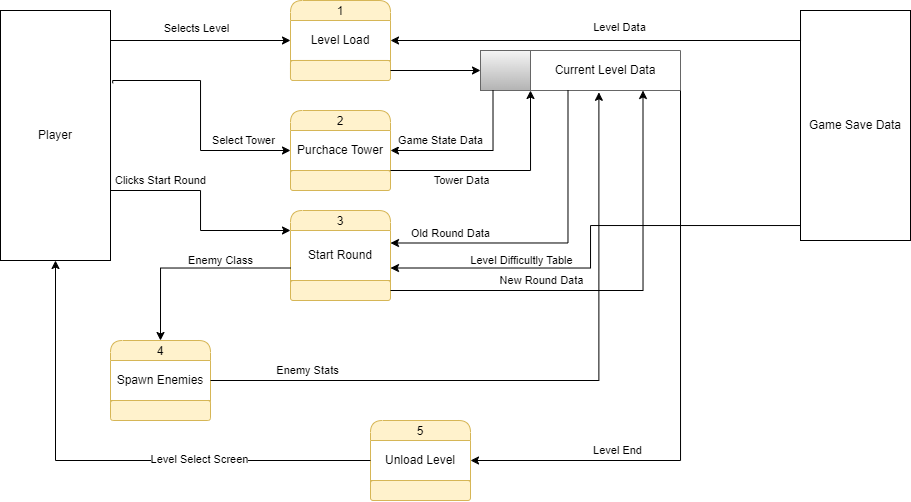

The diagram above was exported from draw.io. Its source (the exported page's mxGraphModel, read from the mxfile embedded in the PNG):
<mxGraphModel dx="983" dy="852" grid="1" gridSize="10" guides="1" tooltips="1" connect="1" arrows="1" fold="1" page="1" pageScale="1" pageWidth="850" pageHeight="1100" math="0" shadow="0">
  <root>
    <mxCell id="0" />
    <mxCell id="1" parent="0" />
    <mxCell id="MaOenqcY2Du_6bEz6hwa-1" value="1" style="swimlane;fontStyle=0;childLayout=stackLayout;horizontal=1;startSize=20;fillColor=#fff2cc;horizontalStack=0;resizeParent=1;resizeParentMax=0;resizeLast=0;collapsible=0;marginBottom=0;swimlaneFillColor=#ffffff;rounded=1;strokeColor=#d6b656;arcSize=20;" vertex="1" parent="1">
      <mxGeometry x="310" y="90" width="100" height="80" as="geometry" />
    </mxCell>
    <mxCell id="MaOenqcY2Du_6bEz6hwa-2" value="Level Load" style="text;html=1;align=center;verticalAlign=middle;whiteSpace=wrap;rounded=0;" vertex="1" parent="MaOenqcY2Du_6bEz6hwa-1">
      <mxGeometry y="20" width="100" height="40" as="geometry" />
    </mxCell>
    <mxCell id="MaOenqcY2Du_6bEz6hwa-3" value="&amp;nbsp;" style="text;html=1;align=center;verticalAlign=middle;whiteSpace=wrap;rounded=1;fillColor=#fff2cc;strokeColor=#d6b656;arcSize=13;" vertex="1" parent="MaOenqcY2Du_6bEz6hwa-1">
      <mxGeometry y="60" width="100" height="20" as="geometry" />
    </mxCell>
    <mxCell id="MaOenqcY2Du_6bEz6hwa-4" value="" style="endArrow=none;html=1;rounded=0;exitX=0;exitY=0;exitDx=0;exitDy=0;entryX=1;entryY=0;entryDx=0;entryDy=0;fillColor=#fff2cc;strokeColor=#d6b656;" edge="1" parent="MaOenqcY2Du_6bEz6hwa-1" source="MaOenqcY2Du_6bEz6hwa-3" target="MaOenqcY2Du_6bEz6hwa-3">
      <mxGeometry width="50" height="50" relative="1" as="geometry">
        <mxPoint x="40" y="155" as="sourcePoint" />
        <mxPoint x="90" y="105" as="targetPoint" />
      </mxGeometry>
    </mxCell>
    <mxCell id="MaOenqcY2Du_6bEz6hwa-6" style="edgeStyle=orthogonalEdgeStyle;rounded=0;orthogonalLoop=1;jettySize=auto;html=1;exitX=0.988;exitY=0.072;exitDx=0;exitDy=0;entryX=0;entryY=0.5;entryDx=0;entryDy=0;exitPerimeter=0;" edge="1" parent="1" source="MaOenqcY2Du_6bEz6hwa-5" target="MaOenqcY2Du_6bEz6hwa-2">
      <mxGeometry relative="1" as="geometry">
        <Array as="points">
          <mxPoint x="129" y="130" />
        </Array>
      </mxGeometry>
    </mxCell>
    <mxCell id="MaOenqcY2Du_6bEz6hwa-7" value="Selects Level" style="edgeLabel;html=1;align=center;verticalAlign=middle;resizable=0;points=[];" vertex="1" connectable="0" parent="MaOenqcY2Du_6bEz6hwa-6">
      <mxGeometry x="0.0178" y="1" relative="1" as="geometry">
        <mxPoint y="-11" as="offset" />
      </mxGeometry>
    </mxCell>
    <mxCell id="MaOenqcY2Du_6bEz6hwa-42" style="edgeStyle=orthogonalEdgeStyle;rounded=0;orthogonalLoop=1;jettySize=auto;html=1;exitX=1.02;exitY=0.291;exitDx=0;exitDy=0;entryX=0;entryY=0.5;entryDx=0;entryDy=0;exitPerimeter=0;" edge="1" parent="1" source="MaOenqcY2Du_6bEz6hwa-5" target="MaOenqcY2Du_6bEz6hwa-39">
      <mxGeometry relative="1" as="geometry">
        <Array as="points">
          <mxPoint x="132" y="170" />
          <mxPoint x="220" y="170" />
          <mxPoint x="220" y="240" />
        </Array>
      </mxGeometry>
    </mxCell>
    <mxCell id="MaOenqcY2Du_6bEz6hwa-46" value="Select Tower" style="edgeLabel;html=1;align=center;verticalAlign=middle;resizable=0;points=[];" vertex="1" connectable="0" parent="MaOenqcY2Du_6bEz6hwa-42">
      <mxGeometry x="0.3557" relative="1" as="geometry">
        <mxPoint x="34" y="-10" as="offset" />
      </mxGeometry>
    </mxCell>
    <mxCell id="MaOenqcY2Du_6bEz6hwa-55" style="edgeStyle=orthogonalEdgeStyle;rounded=0;orthogonalLoop=1;jettySize=auto;html=1;exitX=1;exitY=0.5;exitDx=0;exitDy=0;entryX=0;entryY=0;entryDx=0;entryDy=0;" edge="1" parent="1" source="MaOenqcY2Du_6bEz6hwa-5" target="MaOenqcY2Du_6bEz6hwa-48">
      <mxGeometry relative="1" as="geometry">
        <Array as="points">
          <mxPoint x="130" y="280" />
          <mxPoint x="220" y="280" />
          <mxPoint x="220" y="320" />
        </Array>
      </mxGeometry>
    </mxCell>
    <mxCell id="MaOenqcY2Du_6bEz6hwa-56" value="Clicks Start Round" style="edgeLabel;html=1;align=center;verticalAlign=middle;resizable=0;points=[];" vertex="1" connectable="0" parent="MaOenqcY2Du_6bEz6hwa-55">
      <mxGeometry x="0.2851" y="-1" relative="1" as="geometry">
        <mxPoint x="-39" y="-42" as="offset" />
      </mxGeometry>
    </mxCell>
    <mxCell id="MaOenqcY2Du_6bEz6hwa-5" value="Player" style="html=1;dashed=0;whiteSpace=wrap;" vertex="1" parent="1">
      <mxGeometry x="20" y="100" width="110" height="250" as="geometry" />
    </mxCell>
    <mxCell id="MaOenqcY2Du_6bEz6hwa-59" style="edgeStyle=orthogonalEdgeStyle;rounded=0;orthogonalLoop=1;jettySize=auto;html=1;exitX=0;exitY=0.5;exitDx=0;exitDy=0;entryX=1;entryY=0.75;entryDx=0;entryDy=0;" edge="1" parent="1" source="MaOenqcY2Du_6bEz6hwa-24" target="MaOenqcY2Du_6bEz6hwa-48">
      <mxGeometry relative="1" as="geometry">
        <mxPoint x="460" y="410" as="targetPoint" />
        <Array as="points">
          <mxPoint x="610" y="315" />
          <mxPoint x="610" y="357" />
        </Array>
      </mxGeometry>
    </mxCell>
    <mxCell id="MaOenqcY2Du_6bEz6hwa-60" value="Level Difficultly Table" style="edgeLabel;html=1;align=center;verticalAlign=middle;resizable=0;points=[];" vertex="1" connectable="0" parent="MaOenqcY2Du_6bEz6hwa-59">
      <mxGeometry x="0.5956" y="1" relative="1" as="geometry">
        <mxPoint x="19" y="-9" as="offset" />
      </mxGeometry>
    </mxCell>
    <mxCell id="MaOenqcY2Du_6bEz6hwa-24" value="Game Save Data" style="html=1;dashed=0;whiteSpace=wrap;" vertex="1" parent="1">
      <mxGeometry x="820" y="100" width="110" height="230" as="geometry" />
    </mxCell>
    <mxCell id="MaOenqcY2Du_6bEz6hwa-29" style="edgeStyle=orthogonalEdgeStyle;rounded=0;orthogonalLoop=1;jettySize=auto;html=1;entryX=1;entryY=0.5;entryDx=0;entryDy=0;exitX=0;exitY=0;exitDx=0;exitDy=0;" edge="1" parent="1" source="MaOenqcY2Du_6bEz6hwa-24" target="MaOenqcY2Du_6bEz6hwa-2">
      <mxGeometry relative="1" as="geometry">
        <mxPoint x="720" y="130" as="sourcePoint" />
        <mxPoint x="460" y="345" as="targetPoint" />
        <Array as="points">
          <mxPoint x="820" y="130" />
        </Array>
      </mxGeometry>
    </mxCell>
    <mxCell id="MaOenqcY2Du_6bEz6hwa-30" value="Level Data" style="edgeLabel;html=1;align=center;verticalAlign=middle;resizable=0;points=[];" vertex="1" connectable="0" parent="MaOenqcY2Du_6bEz6hwa-29">
      <mxGeometry x="-0.0709" y="-2" relative="1" as="geometry">
        <mxPoint x="-7" y="-11" as="offset" />
      </mxGeometry>
    </mxCell>
    <mxCell id="MaOenqcY2Du_6bEz6hwa-35" value="" style="swimlane;startSize=0;fillColor=#f5f5f5;gradientColor=#b3b3b3;strokeColor=#666666;" vertex="1" parent="1">
      <mxGeometry x="500" y="140" width="200" height="40" as="geometry" />
    </mxCell>
    <mxCell id="MaOenqcY2Du_6bEz6hwa-36" value="" style="rounded=0;whiteSpace=wrap;html=1;fillColor=#f5f5f5;gradientColor=#b3b3b3;strokeColor=#666666;" vertex="1" parent="MaOenqcY2Du_6bEz6hwa-35">
      <mxGeometry width="50" height="40" as="geometry" />
    </mxCell>
    <mxCell id="MaOenqcY2Du_6bEz6hwa-37" value="Current Level Data" style="text;html=1;align=center;verticalAlign=middle;whiteSpace=wrap;rounded=0;" vertex="1" parent="MaOenqcY2Du_6bEz6hwa-35">
      <mxGeometry x="50" width="150" height="40" as="geometry" />
    </mxCell>
    <mxCell id="MaOenqcY2Du_6bEz6hwa-34" style="edgeStyle=orthogonalEdgeStyle;rounded=0;orthogonalLoop=1;jettySize=auto;html=1;entryX=0;entryY=0.5;entryDx=0;entryDy=0;" edge="1" parent="1" source="MaOenqcY2Du_6bEz6hwa-3" target="MaOenqcY2Du_6bEz6hwa-36">
      <mxGeometry relative="1" as="geometry">
        <mxPoint x="360" y="280" as="targetPoint" />
      </mxGeometry>
    </mxCell>
    <mxCell id="MaOenqcY2Du_6bEz6hwa-38" value="2" style="swimlane;fontStyle=0;childLayout=stackLayout;horizontal=1;startSize=20;fillColor=#fff2cc;horizontalStack=0;resizeParent=1;resizeParentMax=0;resizeLast=0;collapsible=0;marginBottom=0;swimlaneFillColor=#ffffff;rounded=1;strokeColor=#d6b656;arcSize=20;" vertex="1" parent="1">
      <mxGeometry x="310" y="200" width="100" height="80" as="geometry" />
    </mxCell>
    <mxCell id="MaOenqcY2Du_6bEz6hwa-39" value="Purchace Tower" style="text;html=1;align=center;verticalAlign=middle;whiteSpace=wrap;rounded=0;" vertex="1" parent="MaOenqcY2Du_6bEz6hwa-38">
      <mxGeometry y="20" width="100" height="40" as="geometry" />
    </mxCell>
    <mxCell id="MaOenqcY2Du_6bEz6hwa-40" value="&amp;nbsp;" style="text;html=1;align=center;verticalAlign=middle;whiteSpace=wrap;rounded=1;fillColor=#fff2cc;strokeColor=#d6b656;arcSize=13;" vertex="1" parent="MaOenqcY2Du_6bEz6hwa-38">
      <mxGeometry y="60" width="100" height="20" as="geometry" />
    </mxCell>
    <mxCell id="MaOenqcY2Du_6bEz6hwa-41" value="" style="endArrow=none;html=1;rounded=0;exitX=0;exitY=0;exitDx=0;exitDy=0;entryX=1;entryY=0;entryDx=0;entryDy=0;fillColor=#fff2cc;strokeColor=#d6b656;" edge="1" parent="MaOenqcY2Du_6bEz6hwa-38" source="MaOenqcY2Du_6bEz6hwa-40" target="MaOenqcY2Du_6bEz6hwa-40">
      <mxGeometry width="50" height="50" relative="1" as="geometry">
        <mxPoint x="40" y="155" as="sourcePoint" />
        <mxPoint x="90" y="105" as="targetPoint" />
      </mxGeometry>
    </mxCell>
    <mxCell id="MaOenqcY2Du_6bEz6hwa-44" style="edgeStyle=orthogonalEdgeStyle;rounded=0;orthogonalLoop=1;jettySize=auto;html=1;exitX=0.25;exitY=1;exitDx=0;exitDy=0;entryX=1;entryY=0.5;entryDx=0;entryDy=0;" edge="1" parent="1" source="MaOenqcY2Du_6bEz6hwa-36" target="MaOenqcY2Du_6bEz6hwa-39">
      <mxGeometry relative="1" as="geometry" />
    </mxCell>
    <mxCell id="MaOenqcY2Du_6bEz6hwa-45" value="Game State Data" style="edgeLabel;html=1;align=center;verticalAlign=middle;resizable=0;points=[];" vertex="1" connectable="0" parent="MaOenqcY2Du_6bEz6hwa-44">
      <mxGeometry x="0.2896" y="-3" relative="1" as="geometry">
        <mxPoint x="-8" y="-7" as="offset" />
      </mxGeometry>
    </mxCell>
    <mxCell id="MaOenqcY2Du_6bEz6hwa-47" value="3" style="swimlane;fontStyle=0;childLayout=stackLayout;horizontal=1;startSize=20;fillColor=#fff2cc;horizontalStack=0;resizeParent=1;resizeParentMax=0;resizeLast=0;collapsible=0;marginBottom=0;swimlaneFillColor=#ffffff;rounded=1;strokeColor=#d6b656;arcSize=20;" vertex="1" parent="1">
      <mxGeometry x="310" y="300" width="100" height="90" as="geometry" />
    </mxCell>
    <mxCell id="MaOenqcY2Du_6bEz6hwa-48" value="Start Round" style="text;html=1;align=center;verticalAlign=middle;whiteSpace=wrap;rounded=0;" vertex="1" parent="MaOenqcY2Du_6bEz6hwa-47">
      <mxGeometry y="20" width="100" height="50" as="geometry" />
    </mxCell>
    <mxCell id="MaOenqcY2Du_6bEz6hwa-49" value="&amp;nbsp;" style="text;html=1;align=center;verticalAlign=middle;whiteSpace=wrap;rounded=1;fillColor=#fff2cc;strokeColor=#d6b656;arcSize=13;" vertex="1" parent="MaOenqcY2Du_6bEz6hwa-47">
      <mxGeometry y="70" width="100" height="20" as="geometry" />
    </mxCell>
    <mxCell id="MaOenqcY2Du_6bEz6hwa-50" value="" style="endArrow=none;html=1;rounded=0;exitX=0;exitY=0;exitDx=0;exitDy=0;entryX=1;entryY=0;entryDx=0;entryDy=0;fillColor=#fff2cc;strokeColor=#d6b656;" edge="1" parent="MaOenqcY2Du_6bEz6hwa-47" source="MaOenqcY2Du_6bEz6hwa-49" target="MaOenqcY2Du_6bEz6hwa-49">
      <mxGeometry width="50" height="50" relative="1" as="geometry">
        <mxPoint x="40" y="155" as="sourcePoint" />
        <mxPoint x="90" y="105" as="targetPoint" />
      </mxGeometry>
    </mxCell>
    <mxCell id="MaOenqcY2Du_6bEz6hwa-51" style="edgeStyle=orthogonalEdgeStyle;rounded=0;orthogonalLoop=1;jettySize=auto;html=1;exitX=1;exitY=1;exitDx=0;exitDy=0;entryX=0;entryY=1;entryDx=0;entryDy=0;" edge="1" parent="1" source="MaOenqcY2Du_6bEz6hwa-39" target="MaOenqcY2Du_6bEz6hwa-37">
      <mxGeometry relative="1" as="geometry">
        <Array as="points">
          <mxPoint x="550" y="260" />
        </Array>
      </mxGeometry>
    </mxCell>
    <mxCell id="MaOenqcY2Du_6bEz6hwa-52" value="Tower Data" style="edgeLabel;html=1;align=center;verticalAlign=middle;resizable=0;points=[];" vertex="1" connectable="0" parent="MaOenqcY2Du_6bEz6hwa-51">
      <mxGeometry x="-0.297" y="2" relative="1" as="geometry">
        <mxPoint x="-7" y="12" as="offset" />
      </mxGeometry>
    </mxCell>
    <mxCell id="MaOenqcY2Du_6bEz6hwa-57" style="edgeStyle=orthogonalEdgeStyle;rounded=0;orthogonalLoop=1;jettySize=auto;html=1;exitX=0.25;exitY=1;exitDx=0;exitDy=0;entryX=1;entryY=0.25;entryDx=0;entryDy=0;" edge="1" parent="1" source="MaOenqcY2Du_6bEz6hwa-37" target="MaOenqcY2Du_6bEz6hwa-48">
      <mxGeometry relative="1" as="geometry" />
    </mxCell>
    <mxCell id="MaOenqcY2Du_6bEz6hwa-58" value="Old Round Data" style="edgeLabel;html=1;align=center;verticalAlign=middle;resizable=0;points=[];" vertex="1" connectable="0" parent="MaOenqcY2Du_6bEz6hwa-57">
      <mxGeometry x="0.6414" y="-2" relative="1" as="geometry">
        <mxPoint x="1" y="-8" as="offset" />
      </mxGeometry>
    </mxCell>
    <mxCell id="MaOenqcY2Du_6bEz6hwa-61" value="5" style="swimlane;fontStyle=0;childLayout=stackLayout;horizontal=1;startSize=20;fillColor=#fff2cc;horizontalStack=0;resizeParent=1;resizeParentMax=0;resizeLast=0;collapsible=0;marginBottom=0;swimlaneFillColor=#ffffff;rounded=1;strokeColor=#d6b656;arcSize=20;" vertex="1" parent="1">
      <mxGeometry x="390" y="510" width="100" height="80" as="geometry" />
    </mxCell>
    <mxCell id="MaOenqcY2Du_6bEz6hwa-62" value="Unload Level" style="text;html=1;align=center;verticalAlign=middle;whiteSpace=wrap;rounded=0;" vertex="1" parent="MaOenqcY2Du_6bEz6hwa-61">
      <mxGeometry y="20" width="100" height="40" as="geometry" />
    </mxCell>
    <mxCell id="MaOenqcY2Du_6bEz6hwa-63" value="&amp;nbsp;" style="text;html=1;align=center;verticalAlign=middle;whiteSpace=wrap;rounded=1;fillColor=#fff2cc;strokeColor=#d6b656;arcSize=13;" vertex="1" parent="MaOenqcY2Du_6bEz6hwa-61">
      <mxGeometry y="60" width="100" height="20" as="geometry" />
    </mxCell>
    <mxCell id="MaOenqcY2Du_6bEz6hwa-64" value="" style="endArrow=none;html=1;rounded=0;exitX=0;exitY=0;exitDx=0;exitDy=0;entryX=1;entryY=0;entryDx=0;entryDy=0;fillColor=#fff2cc;strokeColor=#d6b656;" edge="1" parent="MaOenqcY2Du_6bEz6hwa-61" source="MaOenqcY2Du_6bEz6hwa-63" target="MaOenqcY2Du_6bEz6hwa-63">
      <mxGeometry width="50" height="50" relative="1" as="geometry">
        <mxPoint x="40" y="155" as="sourcePoint" />
        <mxPoint x="90" y="105" as="targetPoint" />
      </mxGeometry>
    </mxCell>
    <mxCell id="MaOenqcY2Du_6bEz6hwa-65" value="4" style="swimlane;fontStyle=0;childLayout=stackLayout;horizontal=1;startSize=20;fillColor=#fff2cc;horizontalStack=0;resizeParent=1;resizeParentMax=0;resizeLast=0;collapsible=0;marginBottom=0;swimlaneFillColor=#ffffff;rounded=1;strokeColor=#d6b656;arcSize=20;" vertex="1" parent="1">
      <mxGeometry x="130" y="430" width="100" height="80" as="geometry" />
    </mxCell>
    <mxCell id="MaOenqcY2Du_6bEz6hwa-66" value="Spawn Enemies" style="text;html=1;align=center;verticalAlign=middle;whiteSpace=wrap;rounded=0;" vertex="1" parent="MaOenqcY2Du_6bEz6hwa-65">
      <mxGeometry y="20" width="100" height="40" as="geometry" />
    </mxCell>
    <mxCell id="MaOenqcY2Du_6bEz6hwa-67" value="&amp;nbsp;" style="text;html=1;align=center;verticalAlign=middle;whiteSpace=wrap;rounded=1;fillColor=#fff2cc;strokeColor=#d6b656;arcSize=13;" vertex="1" parent="MaOenqcY2Du_6bEz6hwa-65">
      <mxGeometry y="60" width="100" height="20" as="geometry" />
    </mxCell>
    <mxCell id="MaOenqcY2Du_6bEz6hwa-68" value="" style="endArrow=none;html=1;rounded=0;exitX=0;exitY=0;exitDx=0;exitDy=0;entryX=1;entryY=0;entryDx=0;entryDy=0;fillColor=#fff2cc;strokeColor=#d6b656;" edge="1" parent="MaOenqcY2Du_6bEz6hwa-65" source="MaOenqcY2Du_6bEz6hwa-67" target="MaOenqcY2Du_6bEz6hwa-67">
      <mxGeometry width="50" height="50" relative="1" as="geometry">
        <mxPoint x="40" y="155" as="sourcePoint" />
        <mxPoint x="90" y="105" as="targetPoint" />
      </mxGeometry>
    </mxCell>
    <mxCell id="MaOenqcY2Du_6bEz6hwa-69" style="edgeStyle=orthogonalEdgeStyle;rounded=0;orthogonalLoop=1;jettySize=auto;html=1;exitX=0;exitY=0.75;exitDx=0;exitDy=0;entryX=0.5;entryY=0;entryDx=0;entryDy=0;" edge="1" parent="1" source="MaOenqcY2Du_6bEz6hwa-48" target="MaOenqcY2Du_6bEz6hwa-65">
      <mxGeometry relative="1" as="geometry">
        <Array as="points">
          <mxPoint x="180" y="358" />
        </Array>
      </mxGeometry>
    </mxCell>
    <mxCell id="MaOenqcY2Du_6bEz6hwa-76" value="Enemy Class" style="edgeLabel;html=1;align=center;verticalAlign=middle;resizable=0;points=[];" vertex="1" connectable="0" parent="MaOenqcY2Du_6bEz6hwa-69">
      <mxGeometry x="-0.0008" relative="1" as="geometry">
        <mxPoint x="31" y="-8" as="offset" />
      </mxGeometry>
    </mxCell>
    <mxCell id="MaOenqcY2Du_6bEz6hwa-79" style="edgeStyle=orthogonalEdgeStyle;rounded=0;orthogonalLoop=1;jettySize=auto;html=1;exitX=1;exitY=0.5;exitDx=0;exitDy=0;entryX=0.456;entryY=1.045;entryDx=0;entryDy=0;entryPerimeter=0;" edge="1" parent="1" source="MaOenqcY2Du_6bEz6hwa-66" target="MaOenqcY2Du_6bEz6hwa-37">
      <mxGeometry relative="1" as="geometry" />
    </mxCell>
    <mxCell id="MaOenqcY2Du_6bEz6hwa-80" value="Enemy Stats" style="edgeLabel;html=1;align=center;verticalAlign=middle;resizable=0;points=[];" vertex="1" connectable="0" parent="MaOenqcY2Du_6bEz6hwa-79">
      <mxGeometry x="-0.714" y="1" relative="1" as="geometry">
        <mxPoint y="-9" as="offset" />
      </mxGeometry>
    </mxCell>
    <mxCell id="MaOenqcY2Du_6bEz6hwa-81" style="edgeStyle=orthogonalEdgeStyle;rounded=0;orthogonalLoop=1;jettySize=auto;html=1;exitX=1;exitY=0.5;exitDx=0;exitDy=0;entryX=0.75;entryY=1;entryDx=0;entryDy=0;" edge="1" parent="1" source="MaOenqcY2Du_6bEz6hwa-49" target="MaOenqcY2Du_6bEz6hwa-37">
      <mxGeometry relative="1" as="geometry" />
    </mxCell>
    <mxCell id="MaOenqcY2Du_6bEz6hwa-82" value="New Round Data" style="edgeLabel;html=1;align=center;verticalAlign=middle;resizable=0;points=[];" vertex="1" connectable="0" parent="MaOenqcY2Du_6bEz6hwa-81">
      <mxGeometry x="-0.5606" y="2" relative="1" as="geometry">
        <mxPoint x="51" y="-8" as="offset" />
      </mxGeometry>
    </mxCell>
    <mxCell id="MaOenqcY2Du_6bEz6hwa-83" style="edgeStyle=orthogonalEdgeStyle;rounded=0;orthogonalLoop=1;jettySize=auto;html=1;exitX=1;exitY=1;exitDx=0;exitDy=0;entryX=1;entryY=0.5;entryDx=0;entryDy=0;" edge="1" parent="1" source="MaOenqcY2Du_6bEz6hwa-37" target="MaOenqcY2Du_6bEz6hwa-62">
      <mxGeometry relative="1" as="geometry" />
    </mxCell>
    <mxCell id="MaOenqcY2Du_6bEz6hwa-84" value="Level End" style="edgeLabel;html=1;align=center;verticalAlign=middle;resizable=0;points=[];" vertex="1" connectable="0" parent="MaOenqcY2Du_6bEz6hwa-83">
      <mxGeometry x="0.495" relative="1" as="geometry">
        <mxPoint y="-10" as="offset" />
      </mxGeometry>
    </mxCell>
    <mxCell id="MaOenqcY2Du_6bEz6hwa-86" style="edgeStyle=orthogonalEdgeStyle;rounded=0;orthogonalLoop=1;jettySize=auto;html=1;exitX=0;exitY=0.5;exitDx=0;exitDy=0;" edge="1" parent="1" source="MaOenqcY2Du_6bEz6hwa-62" target="MaOenqcY2Du_6bEz6hwa-5">
      <mxGeometry relative="1" as="geometry" />
    </mxCell>
    <mxCell id="MaOenqcY2Du_6bEz6hwa-87" value="Level Select Screen" style="edgeLabel;html=1;align=center;verticalAlign=middle;resizable=0;points=[];" vertex="1" connectable="0" parent="MaOenqcY2Du_6bEz6hwa-86">
      <mxGeometry x="-0.3335" y="-1" relative="1" as="geometry">
        <mxPoint as="offset" />
      </mxGeometry>
    </mxCell>
  </root>
</mxGraphModel>